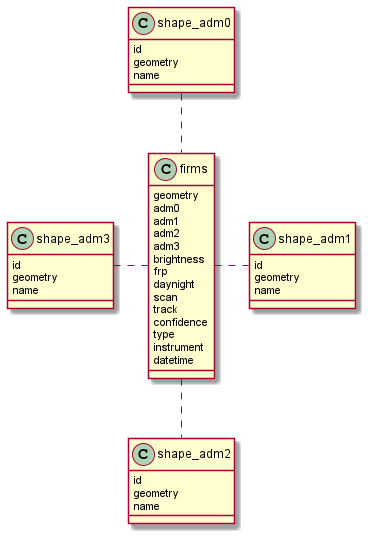

The diagram above was rendered by PlantUML. Its source (embedded in the PNG):
@startuml

!include dimensions.iuml

class firms {
    geometry
    adm0
    adm1
    adm2
    adm3
    brightness
    frp
    daynight
    scan
    track
    confidence
    type
    instrument
    datetime
}

firms .up. shape_adm0
firms .right. shape_adm1
firms .down. shape_adm2
firms .left. shape_adm3

@enduml